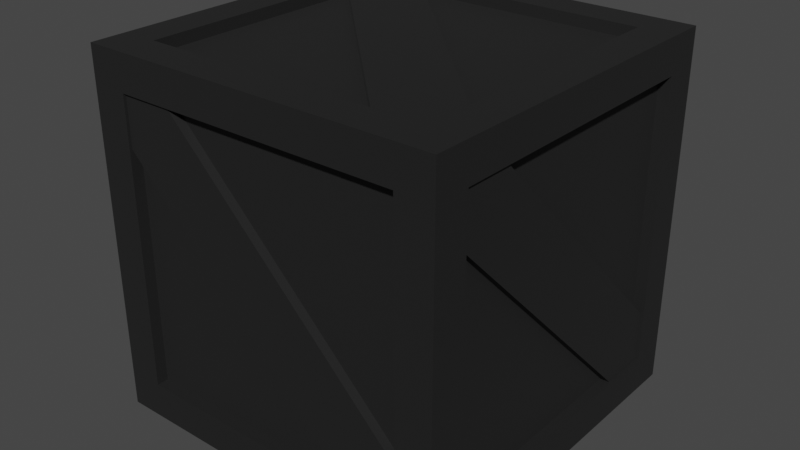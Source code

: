 # Source: BoxxOpen.blend  (saved by Blender 2.92.15; exported with 4.5.12 LTS)
import bpy
from mathutils import Matrix  # noqa: F401  (used for matrix-valued properties, if any)

bpy.ops.wm.read_factory_settings(use_empty=True)
scene = bpy.context.scene
scene.name = 'Scene'

# ---- collections
col_collection = bpy.data.collections.new('Collection'); scene.collection.children.link(col_collection)

# ---- images (referenced by path relative to the original .blend; pixels are not part of the script)
import os
ASSET_DIR = os.environ.get("B2B_ASSET_DIR", "")  # directory of the original .blend (textures are referenced by path, not embedded)
HERE = os.path.dirname(os.path.abspath(__file__))  # packed textures are extracted next to this script under _unpacked/

def load_image(name, relpath, width, height, colorspace="sRGB"):
    """Load a texture the original file referenced (path relative to the .blend, or extracted next to this script)."""
    p = next((c for c in (os.path.join(HERE, relpath), os.path.join(ASSET_DIR, relpath)) if relpath and os.path.exists(c)), "")
    if p:
        img = bpy.data.images.load(p, check_existing=True)
        img.name = name
    else:  # same state as the original file: an image datablock whose file is absent (Cycles renders it pink)
        img = bpy.data.images.new(name, width, height)
        img.source = "FILE"
        img.filepath = "//" + (relpath or name)
    img.colorspace_settings.name = colorspace
    return img
img_texturescom_woodplanksclean0023_2_s_jpg = load_image('TexturesCom_WoodPlanksClean0023_2_S.jpg', 'TexturesCom_WoodPlanksClean0023_2_S.jpg', 1024, 1024, 'sRGB')
img_boxstickers_png = load_image('BoxStickers.png', 'BoxStickers.png', 1024, 1024, 'sRGB')

# ---- materials (node trees are filled in below, after node groups)
mat_material = bpy.data.materials.new('Material')
mat_material.alpha_threshold = 0.0
mat_material.use_transparent_shadow = False
mat_material.line_color = (0.0, 0.0, 0.0, 1.0)

# ---- material node trees
mat_material.use_nodes = True; mat_material.node_tree.nodes.clear()
_N = mat_material.node_tree.nodes; _L = mat_material.node_tree.links
n0 = _N.new('ShaderNodeTexImage'); n0.name = 'Image Texture'; n0.location = (-573, -61)
n0.hide = True
n0.image = img_texturescom_woodplanksclean0023_2_s_jpg
n1 = _N.new('ShaderNodeHueSaturation'); n1.name = 'Hue Saturation Value'; n1.location = (-21, 62)
n1.inputs[0].default_value = 0.46
n1.inputs[1].default_value = 1.9
n1.inputs[2].default_value = 0.2
n2 = _N.new('ShaderNodeOutputMaterial'); n2.name = 'Material Output'; n2.location = (1008, 239)
n3 = _N.new('ShaderNodeBsdfPrincipled'); n3.name = 'Principled BSDF'; n3.location = (722, 255)
n3.distribution = 'GGX'
n3.subsurface_method = 'BURLEY'
n3.inputs[2].default_value = 0.7759
n3.inputs[3].default_value = 1.45
n3.inputs[13].default_value = 0.8333
n3.inputs[27].default_value = (0.0, 0.0, 0.0, 1.0)
n3.inputs[28].default_value = 1.0
n4 = _N.new('ShaderNodeRGB'); n4.name = 'RGB'; n4.location = (246, -27)
n4.outputs[0].default_value = (0.0, 0.0, 0.0, 1.0)
n5 = _N.new('ShaderNodeUVMap'); n5.name = 'UV Map'; n5.location = (-590, 431)
n5.uv_map = 'StickerMap'
n6 = _N.new('ShaderNodeMix'); n6.name = 'Mix'; n6.location = (434, 146)
n6.data_type = 'RGBA'
n6.blend_type = 'MULTIPLY'
n7 = _N.new('ShaderNodeTexImage'); n7.name = 'Image Texture.001'; n7.location = (-259, 519)
n7.image = img_boxstickers_png
n7.extension = 'EXTEND'
n8 = _N.new('ShaderNodeInvert'); n8.name = 'Invert'; n8.location = (-201, 65)
n8.inputs[1].default_value = (0.3, 0.3, 0.3, 1.0)
n9 = _N.new('ShaderNodeObjectInfo'); n9.name = 'Object Info'; n9.location = (-379, 105)
_L.new(n3.outputs[0], n2.inputs[0])
_L.new(n0.outputs[0], n1.inputs[4])
_L.new(n8.outputs[0], n1.inputs[3])
_L.new(n5.outputs[0], n7.inputs[0])
_L.new(n4.outputs[0], n6.inputs[7])
_L.new(n1.outputs[0], n6.inputs[6])
_L.new(n7.outputs[1], n6.inputs[0])
_L.new(n6.outputs[2], n3.inputs[0])
n2.is_active_output = True

# ---- world
world_world = bpy.data.worlds.new('World'); scene.world = world_world
world_world.use_nodes = True; world_world.node_tree.nodes.clear()
_N = world_world.node_tree.nodes; _L = world_world.node_tree.links
n0 = _N.new('ShaderNodeOutputWorld'); n0.name = 'World Output'; n0.location = (300, 300)
n1 = _N.new('ShaderNodeBackground'); n1.name = 'Background'; n1.location = (10, 300)
n1.inputs[0].default_value = (0.05088, 0.05088, 0.05088, 1.0)
_L.new(n1.outputs[0], n0.inputs[0])
n0.is_active_output = True
world_world.color = (0.05088, 0.05088, 0.05088)
world_world.use_sun_shadow = False
world_world.sun_shadow_jitter_overblur = 0.0

# ---- meshes
me_cube_012 = bpy.data.meshes.new('Cube.012')
me_cube_012.from_pydata([(-0.5, -0.5, -0.5), (-0.4, -0.5, -0.5), (-0.5, -0.4, -0.5), (-0.4, -0.4, -0.5), (-0.5, -0.5, -0.4), (-0.4, -0.5, -0.4), (-0.5, -0.4, -0.4), (-0.4, -0.4, -0.4677), (-0.4, -0.4677, -0.4), (-0.4677, -0.4, -0.4), (0.5, -0.5, -0.5), (0.4, -0.5, -0.5), (0.5, -0.4, -0.5), (0.4, -0.4, -0.5), (0.5, -0.5, -0.4), (0.4, -0.5, -0.4), (0.5, -0.4, -0.4), (0.4, -0.4, -0.4677), (0.4, -0.4677, -0.4), (0.4677, -0.4, -0.4), (-0.5, 0.5, -0.5), (-0.4, 0.5, -0.5), (-0.5, 0.4, -0.5), (-0.4, 0.4, -0.5), (-0.5, 0.5, -0.4), (-0.4, 0.5, -0.4), (-0.5, 0.4, -0.4), (-0.4, 0.4, -0.4677), (-0.4, 0.4677, -0.4), (-0.4677, 0.4, -0.4), (0.5, 0.5, -0.5), (0.4, 0.5, -0.5), (0.5, 0.4, -0.5), (0.4, 0.4, -0.5), (0.5, 0.5, -0.4), (0.4, 0.5, -0.4), (0.5, 0.4, -0.4), (0.4, 0.4, -0.4677), (0.4, 0.4677, -0.4), (0.4677, 0.4, -0.4), (-0.5, -0.5, 0.4), (-0.4, -0.5, 0.4), (-0.5, -0.4, 0.4), (-0.4, -0.4677, 0.4), (-0.4677, -0.4, 0.4), (0.5, -0.5, 0.4), (0.4, -0.5, 0.4), (0.5, -0.4, 0.4), (0.4, -0.4677, 0.4), (0.4677, -0.4, 0.4), (-0.5, 0.5, 0.4), (-0.4, 0.5, 0.4), (-0.5, 0.4, 0.4), (-0.4, 0.4677, 0.4), (-0.4677, 0.4, 0.4), (0.5, 0.5, 0.4), (0.4, 0.5, 0.4), (0.5, 0.4, 0.4), (0.4, 0.4677, 0.4), (0.4677, 0.4, 0.4), (0.4868, 0.4589, 0.3466), (0.4868, 0.4923, 0.3466), (-0.4868, 0.4589, -0.3466), (-0.3466, 0.4589, -0.4868), (-0.4868, 0.4923, -0.3466), (-0.3466, 0.4923, -0.4868), (-0.4868, -0.4589, 0.3466), (0.4589, -0.4142, 0.4192), (-0.4868, -0.4923, 0.3466), (0.4923, -0.2792, 0.4194), (0.3466, -0.4589, -0.4868), (0.4868, -0.4589, -0.3466), (0.3466, -0.4923, -0.4868), (0.4868, -0.4923, -0.3466), (-0.4589, -0.3466, -0.4868), (-0.4589, -0.4868, -0.3466), (-0.4923, -0.3466, -0.4868), (-0.4923, -0.4868, -0.3466), (-0.4589, 0.4868, 0.3466), (-0.4923, 0.4868, 0.3466), (0.4589, -0.4868, 0.3466), (0.2754, 0.4923, 0.4157), (0.4923, -0.4868, 0.3466), (0.4177, 0.4589, 0.4157), (0.4589, 0.3466, -0.4868), (0.4589, 0.4868, -0.3466), (0.4923, 0.3466, -0.4868), (0.4923, 0.4868, -0.3466), (0.4868, 0.3466, -0.4589), (0.3466, 0.4868, -0.4589), (0.4868, 0.3466, -0.4923), (0.3466, 0.4868, -0.4923), (-0.3466, -0.4868, -0.4589), (-0.4868, -0.3466, -0.4589), (-0.3466, -0.4868, -0.4923), (-0.4868, -0.3466, -0.4923), (0.0, -0.4677, -0.4), (0.0, 0.4677, -0.4), (-0.4, -0.4677, 0.0), (0.4, -0.4677, 0.0), (0.0, -0.4677, 0.4), (-0.4, 0.4677, 0.0), (0.4, 0.4677, 0.0), (0.0, 0.4677, 0.4), (0.0, 0.4677, 0.0), (0.0, -0.4677, 0.0), (-0.4, -0.5, 0.4333), (-0.5, -0.4, 0.4333), (-0.5, -0.5, 0.4333), (0.4, -0.5, 0.4333), (0.5, -0.4, 0.4333), (0.5, -0.5, 0.4333), (-0.4, 0.5, 0.4333), (-0.5, 0.4, 0.4333), (-0.5, 0.5, 0.4333), (0.4, 0.5, 0.4333), (0.5, 0.4, 0.4333), (0.5, 0.5, 0.4333), (-0.4, -0.4, -0.4), (-0.4, -0.4, 0.4333), (-0.4, 0.4, -0.4), (-0.4, 0.4, 0.4333), (0.4, -0.4, -0.4), (0.4, -0.4, 0.4333), (0.4, 0.4, -0.4), (0.4, 0.4, 0.4333), (-0.277, -0.4923, 0.4172), (-0.4161, -0.4589, 0.4172), (-0.2769, -0.4589, 0.4171), (-0.4162, -0.4923, 0.4172), (0.4589, -0.2791, 0.4193), (0.4923, -0.414, 0.4194), (0.2753, 0.4589, 0.4156), (0.4177, 0.4923, 0.4157), (0.4175, 0.4923, 0.4159), (-0.4923, 0.4142, 0.4192), (-0.4589, 0.4141, 0.4193), (-0.4923, 0.279, 0.4192), (-0.4589, 0.2792, 0.4194)], [], [(1, 11, 15, 5), (42, 44, 9, 6), (7, 17, 13, 3), (2, 3, 1, 0), (22, 2, 6, 26), (9, 29, 26, 6), (15, 18, 96, 8, 5), (0, 4, 6, 2), (41, 40, 4, 5), (1, 5, 4, 0), (13, 11, 1, 3), (40, 42, 6, 4), (23, 27, 7, 3), (13, 33, 32, 12), (47, 16, 19, 49), (45, 14, 16, 47), (12, 10, 11, 13), (32, 36, 16, 12), (16, 36, 39, 19), (33, 13, 17, 37), (10, 12, 16, 14), (11, 10, 14, 15), (46, 15, 14, 45), (7, 27, 37, 17), (8, 98, 43, 41, 5), (33, 23, 21, 31), (25, 35, 31, 21), (52, 26, 29, 54), (23, 33, 37, 27), (22, 20, 21, 23), (44, 54, 29, 9), (35, 25, 28, 97, 38), (20, 22, 26, 24), (51, 25, 24, 50), (21, 20, 24, 25), (50, 24, 26, 52), (56, 55, 34, 35), (57, 59, 39, 36), (55, 57, 36, 34), (32, 33, 31, 30), (49, 19, 39, 59), (30, 34, 36, 32), (31, 35, 34, 30), (15, 46, 48, 99, 18), (25, 51, 53, 101, 28), (105, 96, 18, 99), (113, 52, 42, 107), (108, 107, 42, 40), (106, 108, 40, 41), (42, 52, 54, 44), (116, 110, 47, 57), (111, 45, 47, 110), (109, 46, 45, 111), (49, 59, 57, 47), (46, 41, 43, 100, 48), (112, 115, 56, 51), (114, 50, 52, 113), (112, 51, 50, 114), (56, 58, 103, 53, 51), (117, 116, 57, 55), (115, 117, 55, 56), (104, 101, 53, 103), (38, 102, 58, 56, 35), (2, 22, 23, 3), (134, 133, 81), (64, 65, 63, 62), (62, 63, 60, 83, 132), (65, 61, 60, 63), (66, 68, 129, 127), (68, 72, 73, 126, 129), (72, 70, 71, 73), (70, 66, 127, 128, 71), (68, 66, 70, 72), (73, 71, 128, 126), (74, 75, 77, 76), (76, 77, 137, 135, 79), (79, 135, 136, 78), (78, 136, 138, 75, 74), (76, 79, 78, 74), (80, 82, 131, 67), (86, 84, 85, 87), (82, 86, 87, 69, 131), (84, 80, 67, 130, 85), (82, 80, 84, 86), (88, 90, 91, 89), (90, 94, 95, 91), (94, 92, 93, 95), (92, 88, 89, 93), (90, 88, 92, 94), (95, 93, 89, 91), (102, 104, 103, 58), (38, 97, 104, 102), (97, 28, 101, 104), (100, 105, 99, 48), (43, 98, 105, 100), (98, 8, 96, 105), (41, 46, 109, 106), (118, 119, 121, 120), (120, 121, 125, 124), (124, 125, 123, 122), (122, 123, 119, 118), (120, 124, 122, 118), (106, 109, 123, 119), (113, 107, 119, 121), (106, 119, 107, 108), (115, 112, 121, 125), (112, 114, 113, 121), (110, 116, 125, 123), (115, 125, 116, 117), (109, 111, 110, 123), (87, 85, 130, 69), (126, 128, 127, 129), (134, 81, 132, 83), (69, 130, 67, 131), (134, 83, 60, 61, 133), (132, 81, 64, 62), (81, 133, 61, 65, 64), (136, 135, 137, 138), (138, 137, 77, 75)])
_uv = me_cube_012.uv_layers.new(name='UVMap')
_uv.uv.foreach_set('vector', [0.2992, 0.2298, 0.6729, 0.2298, 0.6729, 0.292, 0.2992, 0.292, 0.2525, 0.7902, 0.2676, 0.7902, 0.2676, 0.292, 0.2525, 0.292, 0.3068, 0.2499, 0.6653, 0.2499, 0.6729, 0.2298, 0.2992, 0.2298, 0.2525, 0.292, 0.2992, 0.292, 0.2992, 0.2298, 0.2525, 0.2298, 0.6729, 0.2298, 0.2992, 0.2298, 0.2992, 0.292, 0.6729, 0.292, 0.6729, 0.8511, 0.2992, 0.8511, 0.2992, 0.8311, 0.6729, 0.8311, 0.6729, 0.2298, 0.6653, 0.2499, 0.486, 0.2499, 0.3068, 0.2499, 0.2992, 0.2298, 0.2525, 0.2298, 0.2525, 0.292, 0.2992, 0.292, 0.2992, 0.2298, 0.2992, 0.7902, 0.2525, 0.7902, 0.2525, 0.292, 0.2992, 0.292, 0.2992, 0.2298, 0.2992, 0.292, 0.2525, 0.292, 0.2525, 0.2298, 0.6729, 0.292, 0.6729, 0.2298, 0.2992, 0.2298, 0.2992, 0.292, 0.2525, 0.7902, 0.2992, 0.7902, 0.2992, 0.292, 0.2525, 0.292, 0.6729, 0.2298, 0.6653, 0.2499, 0.3068, 0.2499, 0.2992, 0.2298, 0.6729, 0.292, 0.6729, 0.7902, 0.7196, 0.7902, 0.7196, 0.292, 0.7196, 0.7902, 0.7196, 0.292, 0.7045, 0.3021, 0.7045, 0.7801, 0.2525, 0.7902, 0.2525, 0.292, 0.2992, 0.292, 0.2992, 0.7902, 0.7196, 0.292, 0.7196, 0.2298, 0.6729, 0.2298, 0.6729, 0.292, 0.6729, 0.2298, 0.6729, 0.292, 0.2992, 0.292, 0.2992, 0.2298, 0.2992, 0.8311, 0.6729, 0.8311, 0.6729, 0.8511, 0.2992, 0.8511, 0.6729, 0.2298, 0.2992, 0.2298, 0.3068, 0.2499, 0.6653, 0.2499, 0.2525, 0.2298, 0.2992, 0.2298, 0.2992, 0.292, 0.2525, 0.292, 0.6729, 0.2298, 0.7196, 0.2298, 0.7196, 0.292, 0.6729, 0.292, 0.6729, 0.7902, 0.6729, 0.292, 0.7196, 0.292, 0.7196, 0.7902, 0.3124, 0.7267, 0.6856, 0.7267, 0.6856, 0.2291, 0.3124, 0.2291, 0.2676, 0.292, 0.2676, 0.5411, 0.2676, 0.7902, 0.2525, 0.7902, 0.2525, 0.292, 0.6729, 0.7902, 0.2992, 0.7902, 0.2992, 0.8525, 0.6729, 0.8525, 0.2992, 0.292, 0.6729, 0.292, 0.6729, 0.2298, 0.2992, 0.2298, 0.2525, 0.7902, 0.2525, 0.292, 0.2676, 0.292, 0.2676, 0.7902, 0.2992, 0.2298, 0.6729, 0.2298, 0.6653, 0.2499, 0.3068, 0.2499, 0.2525, 0.7902, 0.2525, 0.8525, 0.2992, 0.8525, 0.2992, 0.7902, 0.6856, 0.7267, 0.6856, 0.2291, 0.3124, 0.2291, 0.3124, 0.7267, 0.6729, 0.8525, 0.2992, 0.8525, 0.2992, 0.8324, 0.486, 0.8324, 0.6729, 0.8324, 0.7196, 0.2298, 0.6729, 0.2298, 0.6729, 0.292, 0.7196, 0.292, 0.2992, 0.7902, 0.2992, 0.292, 0.2525, 0.292, 0.2525, 0.7902, 0.2992, 0.2298, 0.2525, 0.2298, 0.2525, 0.292, 0.2992, 0.292, 0.7196, 0.7902, 0.7196, 0.292, 0.6729, 0.292, 0.6729, 0.7902, 0.6729, 0.7902, 0.7196, 0.7902, 0.7196, 0.292, 0.6729, 0.292, 0.7196, 0.7902, 0.7045, 0.7801, 0.7045, 0.3021, 0.7196, 0.292, 0.7196, 0.7902, 0.6729, 0.7902, 0.6729, 0.292, 0.7196, 0.292, 0.7196, 0.7902, 0.6729, 0.7902, 0.6729, 0.8525, 0.7196, 0.8525, 0.6856, 0.7267, 0.3124, 0.7267, 0.3124, 0.2291, 0.6856, 0.2291, 0.7196, 0.2298, 0.7196, 0.292, 0.6729, 0.292, 0.6729, 0.2298, 0.6729, 0.2298, 0.6729, 0.292, 0.7196, 0.292, 0.7196, 0.2298, 0.2525, 0.292, 0.2525, 0.7902, 0.2676, 0.7902, 0.2676, 0.5411, 0.2676, 0.292, 0.7196, 0.292, 0.7196, 0.7902, 0.7045, 0.7801, 0.7045, 0.5411, 0.7045, 0.3021, 0.499, 0.4779, 0.3124, 0.4779, 0.3124, 0.2291, 0.499, 0.2291, 0.6729, 0.8109, 0.6729, 0.7902, 0.2992, 0.7902, 0.2992, 0.8109, 0.2525, 0.8109, 0.2992, 0.8109, 0.2992, 0.7902, 0.2525, 0.7902, 0.2992, 0.8109, 0.2525, 0.8109, 0.2525, 0.7902, 0.2992, 0.7902, 0.6729, 0.8311, 0.2992, 0.8311, 0.2992, 0.8511, 0.6729, 0.8511, 0.6729, 0.8109, 0.2992, 0.8109, 0.2992, 0.7902, 0.6729, 0.7902, 0.2525, 0.8109, 0.2525, 0.7902, 0.2992, 0.7902, 0.2992, 0.8109, 0.6729, 0.8109, 0.6729, 0.7902, 0.7196, 0.7902, 0.7196, 0.8109, 0.2992, 0.8511, 0.6729, 0.8511, 0.6729, 0.8311, 0.2992, 0.8311, 0.6729, 0.2298, 0.2992, 0.2298, 0.3068, 0.2499, 0.486, 0.2499, 0.6653, 0.2499, 0.2992, 0.8109, 0.6729, 0.8109, 0.6729, 0.7902, 0.2992, 0.7902, 0.7196, 0.8109, 0.7196, 0.7902, 0.6729, 0.7902, 0.6729, 0.8109, 0.2992, 0.8109, 0.2992, 0.7902, 0.2525, 0.7902, 0.2525, 0.8109, 0.6729, 0.8525, 0.6729, 0.8324, 0.486, 0.8324, 0.2992, 0.8324, 0.2992, 0.8525, 0.7196, 0.8109, 0.6729, 0.8109, 0.6729, 0.7902, 0.7196, 0.7902, 0.6729, 0.8109, 0.7196, 0.8109, 0.7196, 0.7902, 0.6729, 0.7902, 0.499, 0.4779, 0.499, 0.7267, 0.6856, 0.7267, 0.6856, 0.4779, 0.7045, 0.3021, 0.7045, 0.5411, 0.7045, 0.7801, 0.7196, 0.7902, 0.7196, 0.292, 0.2525, 0.292, 0.2525, 0.7902, 0.2992, 0.7902, 0.2992, 0.292, 0.2403, 0.418, 0.2403, 0.4183, 0.2806, 0.353, 0.4847, 0.353, 0.4847, 0.4817, 0.4684, 0.4817, 0.4684, 0.353, 0.7128, 0.353, 0.7128, 0.4817, 0.2403, 0.4817, 0.2403, 0.4182, 0.2807, 0.353, 0.7123, 0.3748, 0.2398, 0.3748, 0.2398, 0.3531, 0.7123, 0.3531, 0.4684, 0.353, 0.4847, 0.353, 0.4847, 0.4178, 0.4684, 0.4178, 0.2403, 0.353, 0.7128, 0.353, 0.7128, 0.4817, 0.2798, 0.4817, 0.2403, 0.4178, 0.4847, 0.353, 0.4684, 0.353, 0.4684, 0.4817, 0.4847, 0.4817, 0.7128, 0.353, 0.2403, 0.353, 0.2403, 0.4178, 0.2798, 0.4817, 0.7128, 0.4817, 0.2398, 0.4822, 0.2398, 0.4605, 0.7123, 0.4605, 0.7123, 0.4822, 0.7123, 0.3748, 0.7123, 0.3531, 0.2793, 0.3531, 0.2793, 0.3748, 0.4684, 0.353, 0.4684, 0.4817, 0.4847, 0.4817, 0.4847, 0.353, 0.2403, 0.353, 0.2403, 0.4817, 0.6745, 0.4817, 0.7128, 0.4196, 0.7128, 0.353, 0.4847, 0.353, 0.4847, 0.4196, 0.4684, 0.4197, 0.4684, 0.353, 0.7128, 0.353, 0.7128, 0.4197, 0.6746, 0.4817, 0.2403, 0.4817, 0.2403, 0.353, 0.2398, 0.4822, 0.7123, 0.4822, 0.7123, 0.4605, 0.2398, 0.4605, 0.4684, 0.353, 0.4847, 0.353, 0.4847, 0.4198, 0.4684, 0.4196, 0.4847, 0.353, 0.4684, 0.353, 0.4684, 0.4817, 0.4847, 0.4817, 0.2403, 0.353, 0.7128, 0.353, 0.7128, 0.4817, 0.2785, 0.4817, 0.2403, 0.4198, 0.7128, 0.353, 0.2403, 0.353, 0.2403, 0.4196, 0.2785, 0.4817, 0.7128, 0.4817, 0.2398, 0.4822, 0.2398, 0.4605, 0.7123, 0.4605, 0.7123, 0.4822, 0.4684, 0.353, 0.4847, 0.353, 0.4847, 0.4817, 0.4684, 0.4817, 0.2403, 0.353, 0.7128, 0.353, 0.7128, 0.4817, 0.2403, 0.4817, 0.4847, 0.353, 0.4684, 0.353, 0.4684, 0.4817, 0.4847, 0.4817, 0.7128, 0.353, 0.2403, 0.353, 0.2403, 0.4817, 0.7128, 0.4817, 0.2398, 0.4822, 0.2398, 0.4605, 0.7123, 0.4605, 0.7123, 0.4822, 0.7123, 0.3748, 0.7123, 0.3531, 0.2398, 0.3531, 0.2398, 0.3748, 0.499, 0.2291, 0.499, 0.4779, 0.6856, 0.4779, 0.6856, 0.2291, 0.3124, 0.2291, 0.3124, 0.4779, 0.499, 0.4779, 0.499, 0.2291, 0.3124, 0.4779, 0.3124, 0.7267, 0.499, 0.7267, 0.499, 0.4779, 0.6856, 0.4779, 0.499, 0.4779, 0.499, 0.2291, 0.6856, 0.2291, 0.6856, 0.7267, 0.499, 0.7267, 0.499, 0.4779, 0.6856, 0.4779, 0.499, 0.7267, 0.3124, 0.7267, 0.3124, 0.4779, 0.499, 0.4779, 0.2992, 0.7902, 0.6729, 0.7902, 0.6729, 0.8109, 0.2992, 0.8109, 0.313, 0.726, 0.6851, 0.726, 0.6851, 0.2298, 0.313, 0.2298, 0.313, 0.726, 0.6851, 0.726, 0.6851, 0.2298, 0.313, 0.2298, 0.313, 0.2298, 0.6851, 0.2298, 0.6851, 0.726, 0.313, 0.726, 0.313, 0.2298, 0.6851, 0.2298, 0.6851, 0.726, 0.313, 0.726, 0.3088, 0.7232, 0.6768, 0.7232, 0.6768, 0.2325, 0.3088, 0.2325, 0.3584, 0.1145, 0.8725, 0.1145, 0.8725, 0.2002, 0.3584, 0.2002, 0.2621, 0.109, 0.7828, 0.109, 0.7828, 0.1958, 0.2621, 0.1958, 0.8479, 0.1958, 0.7828, 0.1958, 0.7828, 0.109, 0.8479, 0.109, 0.8725, 0.9714, 0.3584, 0.9714, 0.3584, 0.8857, 0.8725, 0.8857, 0.2621, 0.9769, 0.197, 0.9769, 0.197, 0.8901, 0.2621, 0.8901, 0.7828, 0.9769, 0.2621, 0.9768, 0.2621, 0.8901, 0.7828, 0.8901, 0.197, 0.8901, 0.2621, 0.8901, 0.2621, 0.9768, 0.197, 0.9768, 0.7828, 0.109, 0.8479, 0.109, 0.8479, 0.1958, 0.7828, 0.1958, 0.7123, 0.3748, 0.7123, 0.3531, 0.2781, 0.3531, 0.278, 0.3748, 0.2793, 0.3748, 0.2793, 0.3531, 0.4684, 0.4178, 0.4847, 0.4178, 0.4847, 0.418, 0.2802, 0.4822, 0.2802, 0.4605, 0.4684, 0.4182, 0.278, 0.3748, 0.2781, 0.3531, 0.4684, 0.4196, 0.4847, 0.4198, 0.4847, 0.418, 0.4684, 0.4182, 0.4684, 0.4817, 0.4847, 0.4817, 0.4847, 0.4183, 0.2802, 0.4605, 0.2802, 0.4822, 0.7123, 0.4822, 0.7123, 0.4605, 0.2806, 0.353, 0.2403, 0.4183, 0.2403, 0.4817, 0.7128, 0.4817, 0.7128, 0.353, 0.4684, 0.4197, 0.4847, 0.4196, 0.674, 0.3748, 0.6741, 0.3531, 0.6741, 0.3531, 0.674, 0.3748, 0.2398, 0.3748, 0.2398, 0.3531])
_uv.active_render = True
_uv = me_cube_012.uv_layers.new(name='StickerMap')
_uv.uv.foreach_set('vector', [0.01348, 0.09644, 0.03937, 0.09644, 0.03937, 0.1008, 0.01348, 0.1008, 0.01025, 0.1353, 0.01129, 0.1346, 0.01129, 0.1014, 0.01025, 0.1008, 0.014, 0.09783, 0.03885, 0.09783, 0.03937, 0.09644, 0.01348, 0.09644, 0.01025, 0.1008, 0.01348, 0.1008, 0.01348, 0.09644, 0.01025, 0.09644, 0.03937, 0.09644, 0.01348, 0.09644, 0.01348, 0.1008, 0.03937, 0.1008, 0.03885, 0.1395, 0.014, 0.1395, 0.01348, 0.1381, 0.03937, 0.1381, 0.03937, 0.09644, 0.03885, 0.09783, 0.02642, 0.09783, 0.014, 0.09783, 0.01348, 0.09644, 0.01025, 0.09644, 0.01025, 0.1008, 0.01348, 0.1008, 0.01348, 0.09644, 0.01348, 0.1353, 0.01025, 0.1353, 0.01025, 0.1008, 0.01348, 0.1008, 0.01348, 0.09644, 0.01348, 0.1008, 0.01025, 0.1008, 0.01025, 0.09644, 0.03937, 0.1008, 0.03937, 0.09644, 0.01348, 0.09644, 0.01348, 0.1008, 0.01025, 0.1353, 0.01348, 0.1353, 0.01348, 0.1008, 0.01025, 0.1008, 0.03937, 0.09644, 0.03885, 0.09783, 0.014, 0.09783, 0.01348, 0.09644, 0.03937, 0.1008, 0.03937, 0.1353, 0.0426, 0.1353, 0.0426, 0.1008, 0.0426, 0.1353, 0.0426, 0.1008, 0.04156, 0.1014, 0.04156, 0.1346, 0.01025, 0.1353, 0.01025, 0.1008, 0.01348, 0.1008, 0.01348, 0.1353, 0.0426, 0.1008, 0.0426, 0.09644, 0.03937, 0.09644, 0.03937, 0.1008, 0.03937, 0.09644, 0.03937, 0.1008, 0.01348, 0.1008, 0.01348, 0.09644, 0.01348, 0.1381, 0.03937, 0.1381, 0.03885, 0.1395, 0.014, 0.1395, 0.03937, 0.09644, 0.01348, 0.09644, 0.014, 0.09783, 0.03885, 0.09783, 0.01025, 0.09644, 0.01348, 0.09644, 0.01348, 0.1008, 0.01025, 0.1008, 0.03937, 0.09644, 0.0426, 0.09644, 0.0426, 0.1008, 0.03937, 0.1008, 0.03937, 0.1353, 0.03937, 0.1008, 0.0426, 0.1008, 0.0426, 0.1353, 0.0144, 0.1309, 0.04025, 0.1309, 0.04025, 0.09639, 0.0144, 0.09639, 0.01129, 0.1014, 0.01129, 0.118, 0.01129, 0.1346, 0.01025, 0.1353, 0.01025, 0.1008, 0.03937, 0.1353, 0.01348, 0.1353, 0.01348, 0.1396, 0.03937, 0.1396, 0.01348, 0.1008, 0.03937, 0.1008, 0.03937, 0.09644, 0.01348, 0.09644, 0.01025, 0.1353, 0.01025, 0.1008, 0.01129, 0.1014, 0.01129, 0.1346, 0.01348, 0.09644, 0.03937, 0.09644, 0.03885, 0.09783, 0.014, 0.09783, 0.01025, 0.1353, 0.01025, 0.1396, 0.01348, 0.1396, 0.01348, 0.1353, 0.04025, 0.1309, 0.04025, 0.09639, 0.0144, 0.09639, 0.0144, 0.1309, 0.03937, 0.1396, 0.01348, 0.1396, 0.014, 0.1382, 0.02642, 0.1382, 0.03885, 0.1382, 0.0426, 0.09644, 0.03937, 0.09644, 0.03937, 0.1008, 0.0426, 0.1008, 0.01348, 0.1353, 0.01348, 0.1008, 0.01025, 0.1008, 0.01025, 0.1353, 0.01348, 0.09644, 0.01025, 0.09644, 0.01025, 0.1008, 0.01348, 0.1008, 0.0426, 0.1353, 0.0426, 0.1008, 0.03937, 0.1008, 0.03937, 0.1353, 0.03937, 0.1353, 0.0426, 0.1353, 0.0426, 0.1008, 0.03937, 0.1008, 0.0426, 0.1353, 0.04156, 0.1346, 0.04156, 0.1014, 0.0426, 0.1008, 0.0426, 0.1353, 0.03937, 0.1353, 0.03937, 0.1008, 0.0426, 0.1008, 0.0426, 0.1353, 0.03937, 0.1353, 0.03937, 0.1396, 0.0426, 0.1396, 0.04025, 0.1309, 0.0144, 0.1309, 0.0144, 0.09639, 0.04025, 0.09639, 0.0426, 0.09644, 0.0426, 0.1008, 0.03937, 0.1008, 0.03937, 0.09644, 0.03937, 0.09644, 0.03937, 0.1008, 0.0426, 0.1008, 0.0426, 0.09644, 0.01025, 0.1008, 0.01025, 0.1353, 0.01129, 0.1346, 0.01129, 0.118, 0.01129, 0.1014, 0.0426, 0.1008, 0.0426, 0.1353, 0.04156, 0.1346, 0.04156, 0.118, 0.04156, 0.1014, 0.3222, 0.7198, 0.3222, 0.4066, 0.6353, 0.4066, 0.6353, 0.7198, 0.03937, 0.1367, 0.03937, 0.1353, 0.01348, 0.1353, 0.01348, 0.1367, 0.01025, 0.1367, 0.01348, 0.1367, 0.01348, 0.1353, 0.01025, 0.1353, 0.01348, 0.1367, 0.01025, 0.1367, 0.01025, 0.1353, 0.01348, 0.1353, 0.03937, 0.1381, 0.01348, 0.1381, 0.014, 0.1395, 0.03885, 0.1395, 0.03937, 0.1367, 0.01348, 0.1367, 0.01348, 0.1353, 0.03937, 0.1353, 0.01025, 0.1367, 0.01025, 0.1353, 0.01348, 0.1353, 0.01348, 0.1367, 0.03937, 0.1367, 0.03937, 0.1353, 0.0426, 0.1353, 0.0426, 0.1367, 0.014, 0.1395, 0.03885, 0.1395, 0.03937, 0.1381, 0.01348, 0.1381, 0.03937, 0.09644, 0.01348, 0.09644, 0.014, 0.09783, 0.02642, 0.09783, 0.03885, 0.09783, 0.01348, 0.1367, 0.03937, 0.1367, 0.03937, 0.1353, 0.01348, 0.1353, 0.0426, 0.1367, 0.0426, 0.1353, 0.03937, 0.1353, 0.03937, 0.1367, 0.01348, 0.1367, 0.01348, 0.1353, 0.01025, 0.1353, 0.01025, 0.1367, 0.03937, 0.1396, 0.03885, 0.1382, 0.02642, 0.1382, 0.014, 0.1382, 0.01348, 0.1396, 0.0426, 0.1367, 0.03937, 0.1367, 0.03937, 0.1353, 0.0426, 0.1353, 0.03937, 0.1367, 0.0426, 0.1367, 0.0426, 0.1353, 0.03937, 0.1353, 0.6049, -0.2935, 0.01199, -0.2935, 0.01199, 0.2994, 0.6049, 0.2994, 0.04156, 0.1014, 0.04156, 0.118, 0.04156, 0.1346, 0.0426, 0.1353, 0.0426, 0.1008, 0.01025, 0.1008, 0.01025, 0.1353, 0.01348, 0.1353, 0.01348, 0.1008, 0.009398, 0.1095, 0.009398, 0.1095, 0.01219, 0.105, 0.02633, 0.105, 0.02633, 0.1139, 0.0252, 0.1139, 0.0252, 0.105, 0.04214, 0.105, 0.04214, 0.1139, 0.009398, 0.1139, 0.009398, 0.1095, 0.0122, 0.105, 0.0421, 0.1065, 0.009365, 0.1065, 0.009365, 0.105, 0.0421, 0.105, 0.0252, 0.105, 0.02633, 0.105, 0.02633, 0.1095, 0.0252, 0.1095, 0.009398, 0.105, 0.04214, 0.105, 0.04214, 0.1139, 0.01213, 0.1139, 0.009398, 0.1095, 0.02633, 0.105, 0.0252, 0.105, 0.0252, 0.1139, 0.02633, 0.1139, 0.04214, 0.105, 0.009398, 0.105, 0.009398, 0.1095, 0.01214, 0.1139, 0.04214, 0.1139, 0.009365, 0.1139, 0.009365, 0.1124, 0.0421, 0.1124, 0.0421, 0.1139, 0.0421, 0.1065, 0.0421, 0.105, 0.0121, 0.105, 0.0121, 0.1065, 0.0252, 0.105, 0.0252, 0.1139, 0.02633, 0.1139, 0.02633, 0.105, 0.7125, 0.8265, 0.7125, 1.03, -0.1376, 1.03, -0.2126, 0.9319, -0.2126, 0.8265, 0.02633, 0.105, 0.02633, 0.1096, 0.0252, 0.1096, 0.0252, 0.105, 0.04214, 0.105, 0.04214, 0.1096, 0.03949, 0.1139, 0.009398, 0.1139, 0.009398, 0.105, 0.7134, 1.031, -0.2117, 1.031, -0.2117, 0.9966, 0.7134, 0.9966, 0.0252, 0.105, 0.02633, 0.105, 0.02633, 0.1096, 0.0252, 0.1096, 0.02633, 0.105, 0.0252, 0.105, 0.0252, 0.1139, 0.02633, 0.1139, -0.211, 0.8265, 0.7134, 0.8265, 0.7134, 1.03, -0.1363, 1.03, -0.211, 0.9322, 0.04214, 0.105, 0.009398, 0.105, 0.009398, 0.1096, 0.01205, 0.1139, 0.04214, 0.1139, -0.212, 1.031, -0.212, 0.9966, 0.7124, 0.9966, 0.7124, 1.031, 0.0252, 0.105, 0.02633, 0.105, 0.02633, 0.1139, 0.0252, 0.1139, 0.009398, 0.105, 0.04214, 0.105, 0.04214, 0.1139, 0.009398, 0.1139, 0.02633, 0.105, 0.0252, 0.105, 0.0252, 0.1139, 0.02633, 0.1139, 0.04214, 0.105, 0.009398, 0.105, 0.009398, 0.1139, 0.04214, 0.1139, 0.009365, 0.1139, 0.009365, 0.1124, 0.0421, 0.1124, 0.0421, 0.1139, 0.0421, 0.1065, 0.0421, 0.105, 0.009365, 0.105, 0.009365, 0.1065, 0.02732, 0.09639, 0.02732, 0.1136, 0.04025, 0.1136, 0.04025, 0.09639, 0.00903, 0.4066, 0.3222, 0.4066, 0.3222, 0.7198, 0.00903, 0.7198, 0.3222, 0.4066, 0.6353, 0.4066, 0.6353, 0.7198, 0.3222, 0.7198, 0.01199, 0.2994, 0.01199, -0.2935, 0.6049, -0.2935, 0.6049, 0.2994, 0.04025, 0.1309, 0.02732, 0.1309, 0.02732, 0.1136, 0.04025, 0.1136, 0.00903, 0.7198, 0.00903, 0.4066, 0.3222, 0.4066, 0.3222, 0.7198, 0.01348, 0.1353, 0.03937, 0.1353, 0.03937, 0.1367, 0.01348, 0.1367, 0.0, 0.0, 0.0, 0.0, 0.0, 0.0, 0.0, 0.0, 0.0, 0.0, 0.0, 0.0, 0.0, 0.0, 0.0, 0.0, 0.0, 0.0, 0.0, 0.0, 0.0, 0.0, 0.0, 0.0, 0.0, 0.0, 0.0, 0.0, 0.0, 0.0, 0.0, 0.0, 0.0, 0.0, 0.0, 0.0, 0.0, 0.0, 0.0, 0.0, 0.01348, 0.1367, 0.03937, 0.1367, 0.0, 0.0, 0.0, 0.0, 0.03937, 0.1367, 0.01348, 0.1367, 0.0, 0.0, 0.0, 0.0, 0.01348, 0.1367, 0.0, 0.0, 0.01348, 0.1367, 0.01025, 0.1367, 0.03937, 0.1367, 0.01348, 0.1367, 0.0, 0.0, 0.0, 0.0, 0.01348, 0.1367, 0.0426, 0.1367, 0.03937, 0.1367, 0.0, 0.0, 0.01348, 0.1367, 0.03937, 0.1367, 0.0, 0.0, 0.0, 0.0, 0.03937, 0.1367, 0.0, 0.0, 0.03937, 0.1367, 0.0426, 0.1367, 0.03937, 0.1367, 0.01025, 0.1367, 0.01348, 0.1367, 0.0, 0.0, 0.7124, 0.861, 0.7124, 0.8267, -0.1372, 0.8267, -0.1372, 0.861, 0.0121, 0.1065, 0.0121, 0.105, 0.0252, 0.1095, 0.02633, 0.1095, 0.02633, 0.1095, 0.01216, 0.1139, 0.01216, 0.1124, 0.0252, 0.1095, -0.1372, 0.861, -0.1372, 0.8267, 0.0252, 0.1096, 0.02633, 0.1096, 0.02633, 0.1095, 0.0252, 0.1095, 0.0252, 0.1139, 0.02633, 0.1139, 0.02633, 0.1095, 0.01216, 0.1124, 0.01216, 0.1139, 0.0421, 0.1139, 0.0421, 0.1124, 0.01219, 0.105, 0.009398, 0.1095, 0.009398, 0.1139, 0.04214, 0.1139, 0.04214, 0.105, 0.0252, 0.1096, 0.02633, 0.1096, -0.1366, 0.861, -0.1368, 0.8267, -0.1368, 0.8267, -0.1366, 0.861, 0.7134, 0.861, 0.7134, 0.8267])
me_cube_012.materials.append(mat_material)
me_cube_012.use_remesh_preserve_volume = False
me_cube_012.use_remesh_preserve_attributes = False
me_cube_012.use_mirror_vertex_groups = False
me_cube_012.update()
me_cube_001 = bpy.data.meshes.new('Cube.001')
me_cube_001.from_pydata([(0.3466, -0.4868, 0.4589), (0.4868, -0.3466, 0.4589), (0.3466, -0.4868, 0.4923), (0.4868, -0.3466, 0.4923), (-0.4868, 0.3466, 0.4589), (-0.3466, 0.4868, 0.4589), (-0.4868, 0.3466, 0.4923), (-0.3466, 0.4868, 0.4923), (-0.5, -0.5, 0.5), (-0.4, -0.5, 0.5), (-0.5, -0.4, 0.5), (-0.4, -0.4, 0.5), (-0.4, -0.4, 0.4677), (0.5, -0.5, 0.5), (0.4, -0.5, 0.5), (0.5, -0.4, 0.5), (0.4, -0.4, 0.5), (0.4, -0.4, 0.4677), (-0.5, 0.5, 0.5), (-0.4, 0.5, 0.5), (-0.5, 0.4, 0.5), (-0.4, 0.4, 0.5), (-0.4, 0.4, 0.4677), (0.5, 0.5, 0.5), (0.4, 0.5, 0.5), (0.5, 0.4, 0.5), (0.4, 0.4, 0.5), (0.4, 0.4, 0.4677), (-0.4, -0.5, 0.4333), (-0.5, -0.4, 0.4333), (-0.5, -0.5, 0.4333), (0.4, -0.5, 0.4333), (0.5, -0.4, 0.4333), (0.5, -0.5, 0.4333), (-0.4, 0.5, 0.4333), (-0.5, 0.4, 0.4333), (-0.5, 0.5, 0.4333), (0.4, 0.5, 0.4333), (0.5, 0.4, 0.4333), (0.5, 0.5, 0.4333), (-0.4, -0.4, 0.4333), (0.4, -0.4, 0.4333), (-0.4, 0.4, 0.4333), (0.4, 0.4, 0.4333), (-0.4, 0.4, 0.375), (-0.4, -0.4, 0.375), (0.4, -0.4, 0.375), (0.4, 0.4, 0.375)], [], [(0, 1, 3, 2), (2, 3, 7, 6), (6, 7, 5, 4), (4, 5, 1, 0), (2, 6, 4, 0), (7, 3, 1, 5), (11, 21, 20, 10), (28, 31, 14, 9), (10, 8, 9, 11), (11, 16, 17, 12), (16, 11, 9, 14), (21, 11, 12, 22), (15, 25, 26, 16), (22, 12, 17, 27), (15, 16, 14, 13), (26, 24, 19, 21), (20, 21, 19, 18), (22, 27, 26, 21), (25, 23, 24, 26), (26, 27, 17, 16), (24, 23, 39, 37), (23, 25, 38, 39), (19, 34, 36, 18), (18, 36, 35, 20), (19, 24, 37, 34), (14, 31, 33, 13), (13, 33, 32, 15), (25, 15, 32, 38), (9, 8, 30, 28), (8, 10, 29, 30), (20, 35, 29, 10), (43, 42, 44, 47), (29, 35, 42, 40), (31, 28, 40, 41), (28, 30, 29, 40), (34, 37, 43, 42), (38, 32, 41, 43), (31, 41, 32, 33), (37, 39, 38, 43), (34, 42, 35, 36), (45, 46, 47, 44), (40, 41, 46, 45), (41, 43, 47, 46), (42, 40, 45, 44)])
_uv = me_cube_001.uv_layers.new(name='UVMap')
_uv.uv.foreach_set('vector', [0.4684, 0.353, 0.4684, 0.4817, 0.4847, 0.4817, 0.4847, 0.353, 0.2403, 0.353, 0.2403, 0.4817, 0.7128, 0.4817, 0.7128, 0.353, 0.4847, 0.353, 0.4847, 0.4817, 0.4684, 0.4817, 0.4684, 0.353, 0.7128, 0.353, 0.7128, 0.4817, 0.2403, 0.4817, 0.2403, 0.353, 0.2398, 0.4822, 0.7123, 0.4822, 0.7123, 0.4605, 0.2398, 0.4605, 0.7123, 0.3748, 0.2398, 0.3748, 0.2398, 0.3531, 0.7123, 0.3531, 0.2992, 0.292, 0.2992, 0.7902, 0.2525, 0.7902, 0.2525, 0.292, 0.2992, 0.8109, 0.6729, 0.8109, 0.6729, 0.8525, 0.2992, 0.8525, 0.2525, 0.292, 0.2525, 0.2298, 0.2992, 0.2298, 0.2992, 0.292, 0.2992, 0.8525, 0.6729, 0.8525, 0.6729, 0.8324, 0.2992, 0.8324, 0.6729, 0.292, 0.2992, 0.292, 0.2992, 0.2298, 0.6729, 0.2298, 0.6729, 0.8525, 0.2992, 0.8525, 0.2992, 0.8324, 0.6729, 0.8324, 0.7196, 0.292, 0.7196, 0.7902, 0.6729, 0.7902, 0.6729, 0.292, 0.6856, 0.7267, 0.3124, 0.7267, 0.3124, 0.2291, 0.6856, 0.2291, 0.7196, 0.292, 0.6729, 0.292, 0.6729, 0.2298, 0.7196, 0.2298, 0.6729, 0.7902, 0.6729, 0.8525, 0.2992, 0.8525, 0.2992, 0.7902, 0.2525, 0.7902, 0.2992, 0.7902, 0.2992, 0.8525, 0.2525, 0.8525, 0.2992, 0.8324, 0.6729, 0.8324, 0.6729, 0.8525, 0.2992, 0.8525, 0.7196, 0.7902, 0.7196, 0.8525, 0.6729, 0.8525, 0.6729, 0.7902, 0.6729, 0.8525, 0.6729, 0.8324, 0.2992, 0.8324, 0.2992, 0.8525, 0.6729, 0.8525, 0.7196, 0.8525, 0.7196, 0.8109, 0.6729, 0.8109, 0.7196, 0.8525, 0.6729, 0.8525, 0.6729, 0.8109, 0.7196, 0.8109, 0.2992, 0.8525, 0.2992, 0.8109, 0.2525, 0.8109, 0.2525, 0.8525, 0.7196, 0.8525, 0.7196, 0.8109, 0.6729, 0.8109, 0.6729, 0.8525, 0.2992, 0.8525, 0.6729, 0.8525, 0.6729, 0.8109, 0.2992, 0.8109, 0.6729, 0.8525, 0.6729, 0.8109, 0.7196, 0.8109, 0.7196, 0.8525, 0.2525, 0.8525, 0.2525, 0.8109, 0.2992, 0.8109, 0.2992, 0.8525, 0.6729, 0.8525, 0.2992, 0.8525, 0.2992, 0.8109, 0.6729, 0.8109, 0.2992, 0.8525, 0.2525, 0.8525, 0.2525, 0.8109, 0.2992, 0.8109, 0.2525, 0.8525, 0.2992, 0.8525, 0.2992, 0.8109, 0.2525, 0.8109, 0.6729, 0.8525, 0.6729, 0.8109, 0.2992, 0.8109, 0.2992, 0.8525, 0.875, 0.4265, 0.125, 0.4265, 0.125, 0.3536, 0.875, 0.3536, 0.1736, 0.1961, 0.1736, 0.8924, 0.2389, 0.8924, 0.2389, 0.1961, 0.7611, 0.1091, 0.2389, 0.1091, 0.2389, 0.1961, 0.7611, 0.1961, 0.2389, 0.1091, 0.1736, 0.1091, 0.1736, 0.1961, 0.2389, 0.1961, 0.2389, 0.9795, 0.7611, 0.9795, 0.7611, 0.8924, 0.2389, 0.8924, 0.8264, 0.8924, 0.8264, 0.1961, 0.7611, 0.1961, 0.7611, 0.8924, 0.7611, 0.1091, 0.7611, 0.1961, 0.8264, 0.1961, 0.8264, 0.1091, 0.7611, 0.9795, 0.8264, 0.9795, 0.8264, 0.8924, 0.7611, 0.8924, 0.2389, 0.9795, 0.2389, 0.8924, 0.1736, 0.8924, 0.1736, 0.9795, 0.2389, 0.1961, 0.7611, 0.1961, 0.7611, 0.8924, 0.2389, 0.8924, 0.125, 0.4265, 0.875, 0.4265, 0.875, 0.3536, 0.125, 0.3536, 0.125, 0.4265, 0.875, 0.4265, 0.875, 0.3536, 0.125, 0.3536, 0.875, 0.4265, 0.125, 0.4265, 0.125, 0.3536, 0.875, 0.3536])
_uv.active_render = True
_uv = me_cube_001.uv_layers.new(name='StickerMap')
_uv.uv.foreach_set('vector', [0.0252, 0.105, 0.0252, 0.1139, 0.02633, 0.1139, 0.02633, 0.105, 0.009398, 0.105, 0.009398, 0.1139, 0.04214, 0.1139, 0.04214, 0.105, 0.02633, 0.105, 0.02633, 0.1139, 0.0252, 0.1139, 0.0252, 0.105, 0.04214, 0.105, 0.04214, 0.1139, 0.009398, 0.1139, 0.009398, 0.105, 0.009365, 0.1139, 0.0421, 0.1139, 0.0421, 0.1124, 0.009365, 0.1124, 0.0421, 0.1065, 0.009365, 0.1065, 0.009365, 0.105, 0.0421, 0.105, 0.01348, 0.1008, 0.01348, 0.1353, 0.01025, 0.1353, 0.01025, 0.1008, 0.01348, 0.1367, 0.03937, 0.1367, 0.03937, 0.1396, 0.01348, 0.1396, 0.01025, 0.1008, 0.01025, 0.09644, 0.01348, 0.09644, 0.01348, 0.1008, 0.01348, 0.1396, 0.03937, 0.1396, 0.03885, 0.1382, 0.014, 0.1382, 0.03937, 0.1008, 0.01348, 0.1008, 0.01348, 0.09644, 0.03937, 0.09644, 0.03937, 0.1396, 0.01348, 0.1396, 0.014, 0.1382, 0.03885, 0.1382, 0.0426, 0.1008, 0.0426, 0.1353, 0.03937, 0.1353, 0.03937, 0.1008, 0.04025, 0.1309, 0.0144, 0.1309, 0.0144, 0.09639, 0.04025, 0.09639, 0.0426, 0.1008, 0.03937, 0.1008, 0.03937, 0.09644, 0.0426, 0.09644, 0.03937, 0.1353, 0.03937, 0.1396, 0.01348, 0.1396, 0.01348, 0.1353, 0.01025, 0.1353, 0.01348, 0.1353, 0.01348, 0.1396, 0.01025, 0.1396, 0.014, 0.1382, 0.03885, 0.1382, 0.03937, 0.1396, 0.01348, 0.1396, 0.0426, 0.1353, 0.0426, 0.1396, 0.03937, 0.1396, 0.03937, 0.1353, 0.03937, 0.1396, 0.03885, 0.1382, 0.014, 0.1382, 0.01348, 0.1396, 0.03937, 0.1396, 0.0426, 0.1396, 0.0426, 0.1367, 0.03937, 0.1367, 0.0426, 0.1396, 0.03937, 0.1396, 0.03937, 0.1367, 0.0426, 0.1367, 0.01348, 0.1396, 0.01348, 0.1367, 0.01025, 0.1367, 0.01025, 0.1396, 0.0426, 0.1396, 0.0426, 0.1367, 0.03937, 0.1367, 0.03937, 0.1396, 0.01348, 0.1396, 0.03937, 0.1396, 0.03937, 0.1367, 0.01348, 0.1367, 0.03937, 0.1396, 0.03937, 0.1367, 0.0426, 0.1367, 0.0426, 0.1396, 0.01025, 0.1396, 0.01025, 0.1367, 0.01348, 0.1367, 0.01348, 0.1396, 0.03937, 0.1396, 0.01348, 0.1396, 0.01348, 0.1367, 0.03937, 0.1367, 0.01348, 0.1396, 0.01025, 0.1396, 0.01025, 0.1367, 0.01348, 0.1367, 0.01025, 0.1396, 0.01348, 0.1396, 0.01348, 0.1367, 0.01025, 0.1367, 0.03937, 0.1396, 0.03937, 0.1367, 0.01348, 0.1367, 0.01348, 0.1396, 0.0, 0.0, 0.0, 0.0, 0.0, 0.0, 0.0, 0.0, 0.01348, 0.1367, 0.03937, 0.1367, 0.0, 0.0, 0.0, 0.0, 0.03937, 0.1367, 0.01348, 0.1367, 0.0, 0.0, 0.0, 0.0, 0.01348, 0.1367, 0.01025, 0.1367, 0.01348, 0.1367, 0.0, 0.0, 0.01348, 0.1367, 0.03937, 0.1367, 0.0, 0.0, 0.0, 0.0, 0.03937, 0.1367, 0.01348, 0.1367, 0.0, 0.0, 0.0, 0.0, 0.03937, 0.1367, 0.0, 0.0, 0.01348, 0.1367, 0.01025, 0.1367, 0.03937, 0.1367, 0.0426, 0.1367, 0.03937, 0.1367, 0.0, 0.0, 0.01348, 0.1367, 0.0, 0.0, 0.03937, 0.1367, 0.0426, 0.1367, 0.0, 0.0, 0.0, 0.0, 0.0, 0.0, 0.0, 0.0, 0.0, 0.0, 0.0, 0.0, 0.0, 0.0, 0.0, 0.0, 0.0, 0.0, 0.0, 0.0, 0.0, 0.0, 0.0, 0.0, 0.0, 0.0, 0.0, 0.0, 0.0, 0.0, 0.0, 0.0])
me_cube_001.materials.append(mat_material)
me_cube_001.use_remesh_preserve_volume = False
me_cube_001.use_remesh_preserve_attributes = False
me_cube_001.use_mirror_vertex_groups = False
me_cube_001.update()

# ---- objects
ob_cube_009 = bpy.data.objects.new('Cube.009', me_cube_012)
ob_cube_001 = bpy.data.objects.new('Cube.001', me_cube_001)

# ---- transforms, parenting, visibility, modifiers, constraints
ob_cube_009.location = (0.0, 0.0, 0.0)
ob_cube_009.lock_rotations_4d = False
ob_cube_009.empty_display_type = 'ARROWS'
ob_cube_009.lineart.crease_threshold = 0.0
ob_cube_001.parent = ob_cube_009
ob_cube_001.location = (0.0, 0.0, 0.0)
ob_cube_001.lock_rotations_4d = False
ob_cube_001.empty_display_type = 'ARROWS'
ob_cube_001.lineart.crease_threshold = 0.0

# ---- collection membership
col_collection.objects.link(ob_cube_009)
col_collection.objects.link(ob_cube_001)

# ---- scene / render settings (as saved in the file)
scene.frame_start = 1; scene.frame_end = 250; scene.frame_set(1)
scene.render.engine = 'BLENDER_EEVEE_NEXT'
scene.cycles.use_denoising = False
scene.cycles.samples = 128
scene.cycles.sampling_pattern = 'TABULATED_SOBOL'
scene.cycles.use_adaptive_sampling = False
scene.cycles.use_light_tree = False
scene.view_settings.view_transform = 'Filmic'
bpy.context.view_layer.update()

# ---- added for rendering (the .blend has no active camera and no usable light): camera, sun
cam_auto = bpy.data.cameras.new('AutoCamera')
cam_auto.lens = 50.0
cam_auto.sensor_width = 36.0
cam_auto.clip_end = 1000.0
ob_auto_camera = bpy.data.objects.new('AutoCamera', cam_auto)
scene.collection.objects.link(ob_auto_camera)
ob_auto_camera.location = (1.60254, -1.92304, 1.28203)
ob_auto_camera.rotation_euler = (1.09748, -7.21219e-08, 0.694738)
scene.camera = ob_auto_camera
light_auto_sun = bpy.data.lights.new('AutoSun', 'SUN')
light_auto_sun.energy = 3.0
light_auto_sun.angle = 0.0523599
ob_auto_sun = bpy.data.objects.new('AutoSun', light_auto_sun)
scene.collection.objects.link(ob_auto_sun)
ob_auto_sun.rotation_euler = (0.872665, 0.174533, 0.523599)
bpy.context.view_layer.update()
